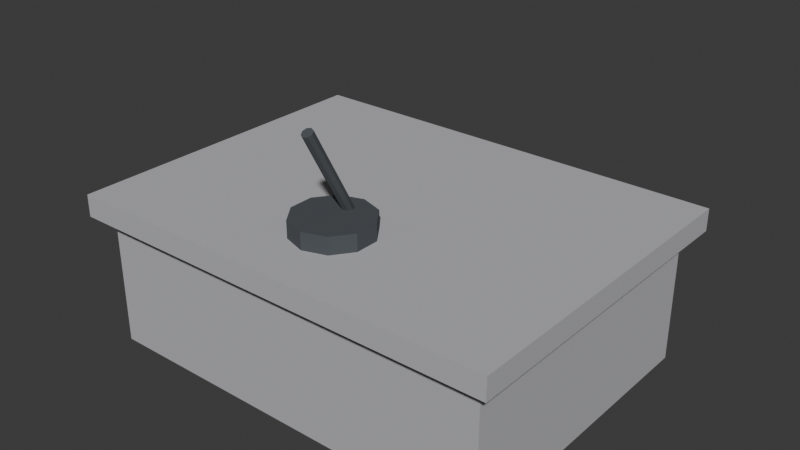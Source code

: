 # Source: subpen.blend  (saved by Blender 4.5.92; exported with 4.5.12 LTS)
import bpy
from mathutils import Matrix  # noqa: F401  (used for matrix-valued properties, if any)

bpy.ops.wm.read_factory_settings(use_empty=True)
scene = bpy.context.scene
scene.name = 'Scene'

# ---- collections
col_collection = bpy.data.collections.new('Collection'); scene.collection.children.link(col_collection)

# ---- materials (node trees are filled in below, after node groups)
mat_subpen_conc = bpy.data.materials.new('subpen_conc')
mat_subpen_dark = bpy.data.materials.new('subpen_dark')

# ---- material node trees
mat_subpen_conc.use_nodes = True; mat_subpen_conc.node_tree.nodes.clear()
_N = mat_subpen_conc.node_tree.nodes; _L = mat_subpen_conc.node_tree.links
n0 = _N.new('ShaderNodeBsdfPrincipled'); n0.name = 'Principled BSDF'; n0.location = (-200, 100)
n0.inputs[0].default_value = (0.48, 0.48, 0.5, 1.0)
n0.inputs[2].default_value = 0.95
n1 = _N.new('ShaderNodeOutputMaterial'); n1.name = 'Material Output'; n1.location = (200, 100)
_L.new(n0.outputs[0], n1.inputs[0])
n1.is_active_output = True
mat_subpen_dark.use_nodes = True; mat_subpen_dark.node_tree.nodes.clear()
_N = mat_subpen_dark.node_tree.nodes; _L = mat_subpen_dark.node_tree.links
n0 = _N.new('ShaderNodeBsdfPrincipled'); n0.name = 'Principled BSDF'; n0.location = (-200, 100)
n0.inputs[0].default_value = (0.07, 0.08, 0.09, 1.0)
n0.inputs[2].default_value = 0.85
n1 = _N.new('ShaderNodeOutputMaterial'); n1.name = 'Material Output'; n1.location = (200, 100)
_L.new(n0.outputs[0], n1.inputs[0])
n1.is_active_output = True

# ---- world
world_world = bpy.data.worlds.new('World'); scene.world = world_world
world_world.use_nodes = True; world_world.node_tree.nodes.clear()
_N = world_world.node_tree.nodes; _L = world_world.node_tree.links
n0 = _N.new('ShaderNodeOutputWorld'); n0.name = 'World Output'; n0.location = (200, 100)
n1 = _N.new('ShaderNodeBackground'); n1.name = 'Background'; n1.location = (-200, 100)
n1.inputs[0].default_value = (0.05088, 0.05088, 0.05088, 1.0)
_L.new(n1.outputs[0], n0.inputs[0])
n0.is_active_output = True
world_world.color = (0.05088, 0.05088, 0.05088)
world_world.sun_shadow_jitter_overblur = 0.0

# ---- meshes
me_cube = bpy.data.meshes.new('Cube')
me_cube.from_pydata([(-0.5, -0.5, -0.5), (-0.5, -0.5, 0.5), (-0.5, 0.5, -0.5), (-0.5, 0.5, 0.5), (0.5, -0.5, -0.5), (0.5, -0.5, 0.5), (0.5, 0.5, -0.5), (0.5, 0.5, 0.5), (-0.5385, -0.5526, 0.4882), (-0.5385, -0.5526, 0.6529), (-0.5385, 0.5526, 0.4882), (-0.5385, 0.5526, 0.6529), (0.5385, -0.5526, 0.4882), (0.5385, -0.5526, 0.6529), (0.5385, 0.5526, 0.4882), (0.5385, 0.5526, 0.6529), (-0.3846, 0.4211, -0.5), (-0.3846, 0.4211, 0.1471), (-0.3846, 0.6053, -0.5), (-0.3846, 0.6053, 0.1471), (-0.1154, 0.4211, -0.5), (-0.1154, 0.4211, 0.1471), (-0.1154, 0.6053, -0.5), (-0.1154, 0.6053, 0.1471), (0.1154, 0.4211, -0.5), (0.1154, 0.4211, 0.1471), (0.1154, 0.6053, -0.5), (0.1154, 0.6053, 0.1471), (0.3846, 0.4211, -0.5), (0.3846, 0.4211, 0.1471), (0.3846, 0.6053, -0.5), (0.3846, 0.6053, 0.1471), (0.0, -0.1316, 0.6324), (0.0, -0.1316, 0.7794), (0.05652, -0.1567, 0.6324), (0.05652, -0.1567, 0.7794), (0.09145, -0.2225, 0.6324), (0.09145, -0.2225, 0.7794), (0.09145, -0.3038, 0.6324), (0.09145, -0.3038, 0.7794), (0.05652, -0.3696, 0.6324), (0.05652, -0.3696, 0.7794), (0.0, -0.3947, 0.6324), (0.0, -0.3947, 0.7794), (-0.05652, -0.3696, 0.6324), (-0.05652, -0.3696, 0.7794), (-0.09145, -0.3038, 0.6324), (-0.09145, -0.3038, 0.7794), (-0.09145, -0.2225, 0.6324), (-0.09145, -0.2225, 0.7794), (-0.05652, -0.1567, 0.6324), (-0.05652, -0.1567, 0.7794), (0.0, -0.1587, 0.6878), (0.0, -0.3353, 1.411), (0.009519, -0.1634, 0.682), (0.009519, -0.34, 1.405), (0.01346, -0.1748, 0.6681), (0.01346, -0.3515, 1.391), (0.009519, -0.1863, 0.6541), (0.009519, -0.3629, 1.377), (0.0, -0.191, 0.6483), (0.0, -0.3676, 1.371), (-0.009519, -0.1863, 0.6541), (-0.009519, -0.3629, 1.377), (-0.01346, -0.1748, 0.6681), (-0.01346, -0.3515, 1.391), (-0.009519, -0.1634, 0.682), (-0.009519, -0.34, 1.405)], [], [(0, 1, 3, 2), (2, 3, 7, 6), (6, 7, 5, 4), (4, 5, 1, 0), (2, 6, 4, 0), (7, 3, 1, 5), (8, 9, 11, 10), (10, 11, 15, 14), (14, 15, 13, 12), (12, 13, 9, 8), (10, 14, 12, 8), (15, 11, 9, 13), (16, 17, 19, 18), (18, 19, 23, 22), (22, 23, 21, 20), (20, 21, 17, 16), (18, 22, 20, 16), (23, 19, 17, 21), (24, 25, 27, 26), (26, 27, 31, 30), (30, 31, 29, 28), (28, 29, 25, 24), (26, 30, 28, 24), (31, 27, 25, 29), (32, 33, 35, 34), (34, 35, 37, 36), (36, 37, 39, 38), (38, 39, 41, 40), (40, 41, 43, 42), (42, 43, 45, 44), (44, 45, 47, 46), (46, 47, 49, 48), (35, 33, 51, 49, 47, 45, 43, 41, 39, 37), (48, 49, 51, 50), (50, 51, 33, 32), (32, 34, 36, 38, 40, 42, 44, 46, 48, 50), (52, 53, 55, 54), (54, 55, 57, 56), (56, 57, 59, 58), (58, 59, 61, 60), (60, 61, 63, 62), (62, 63, 65, 64), (55, 53, 67, 65, 63, 61, 59, 57), (64, 65, 67, 66), (66, 67, 53, 52), (52, 54, 56, 58, 60, 62, 64, 66)])
me_cube.polygons.foreach_set('material_index', [0, 0, 0, 0, 0, 0, 0, 0, 0, 0, 0, 0, 1, 1, 1, 1, 1, 1, 1, 1, 1, 1, 1, 1, 1, 1, 1, 1, 1, 1, 1, 1, 1, 1, 1, 1, 1, 1, 1, 1, 1, 1, 1, 1, 1, 1])
_uv = me_cube.uv_layers.new(name='UVMap')
_uv.uv.foreach_set('vector', [0.375, 0.0, 0.625, 0.0, 0.625, 0.25, 0.375, 0.25, 0.375, 0.25, 0.625, 0.25, 0.625, 0.5, 0.375, 0.5, 0.375, 0.5, 0.625, 0.5, 0.625, 0.75, 0.375, 0.75, 0.375, 0.75, 0.625, 0.75, 0.625, 1.0, 0.375, 1.0, 0.125, 0.5, 0.375, 0.5, 0.375, 0.75, 0.125, 0.75, 0.625, 0.5, 0.875, 0.5, 0.875, 0.75, 0.625, 0.75, 0.375, 0.0, 0.625, 0.0, 0.625, 0.25, 0.375, 0.25, 0.375, 0.25, 0.625, 0.25, 0.625, 0.5, 0.375, 0.5, 0.375, 0.5, 0.625, 0.5, 0.625, 0.75, 0.375, 0.75, 0.375, 0.75, 0.625, 0.75, 0.625, 1.0, 0.375, 1.0, 0.125, 0.5, 0.375, 0.5, 0.375, 0.75, 0.125, 0.75, 0.625, 0.5, 0.875, 0.5, 0.875, 0.75, 0.625, 0.75, 0.375, 0.0, 0.625, 0.0, 0.625, 0.25, 0.375, 0.25, 0.375, 0.25, 0.625, 0.25, 0.625, 0.5, 0.375, 0.5, 0.375, 0.5, 0.625, 0.5, 0.625, 0.75, 0.375, 0.75, 0.375, 0.75, 0.625, 0.75, 0.625, 1.0, 0.375, 1.0, 0.125, 0.5, 0.375, 0.5, 0.375, 0.75, 0.125, 0.75, 0.625, 0.5, 0.875, 0.5, 0.875, 0.75, 0.625, 0.75, 0.375, 0.0, 0.625, 0.0, 0.625, 0.25, 0.375, 0.25, 0.375, 0.25, 0.625, 0.25, 0.625, 0.5, 0.375, 0.5, 0.375, 0.5, 0.625, 0.5, 0.625, 0.75, 0.375, 0.75, 0.375, 0.75, 0.625, 0.75, 0.625, 1.0, 0.375, 1.0, 0.125, 0.5, 0.375, 0.5, 0.375, 0.75, 0.125, 0.75, 0.625, 0.5, 0.875, 0.5, 0.875, 0.75, 0.625, 0.75, 1.0, 0.5, 1.0, 1.0, 0.9, 1.0, 0.9, 0.5, 0.9, 0.5, 0.9, 1.0, 0.8, 1.0, 0.8, 0.5, 0.8, 0.5, 0.8, 1.0, 0.7, 1.0, 0.7, 0.5, 0.7, 0.5, 0.7, 1.0, 0.6, 1.0, 0.6, 0.5, 0.6, 0.5, 0.6, 1.0, 0.5, 1.0, 0.5, 0.5, 0.5, 0.5, 0.5, 1.0, 0.4, 1.0, 0.4, 0.5, 0.4, 0.5, 0.4, 1.0, 0.3, 1.0, 0.3, 0.5, 0.3, 0.5, 0.3, 1.0, 0.2, 1.0, 0.2, 0.5, 0.3911, 0.4442, 0.25, 0.49, 0.1089, 0.4442, 0.02175, 0.3242, 0.02175, 0.1758, 0.1089, 0.05584, 0.25, 0.01, 0.3911, 0.05584, 0.4783, 0.1758, 0.4783, 0.3242, 0.2, 0.5, 0.2, 1.0, 0.1, 1.0, 0.1, 0.5, 0.1, 0.5, 0.1, 1.0, -7.451e-08, 1.0, -7.451e-08, 0.5, 0.75, 0.49, 0.8911, 0.4442, 0.9783, 0.3242, 0.9783, 0.1758, 0.8911, 0.05584, 0.75, 0.01, 0.6089, 0.05584, 0.5217, 0.1758, 0.5217, 0.3242, 0.6089, 0.4442, 1.0, 0.5, 1.0, 1.0, 0.875, 1.0, 0.875, 0.5, 0.875, 0.5, 0.875, 1.0, 0.75, 1.0, 0.75, 0.5, 0.75, 0.5, 0.75, 1.0, 0.625, 1.0, 0.625, 0.5, 0.625, 0.5, 0.625, 1.0, 0.5, 1.0, 0.5, 0.5, 0.5, 0.5, 0.5, 1.0, 0.375, 1.0, 0.375, 0.5, 0.375, 0.5, 0.375, 1.0, 0.25, 1.0, 0.25, 0.5, 0.4197, 0.4197, 0.25, 0.49, 0.08029, 0.4197, 0.01, 0.25, 0.08029, 0.08029, 0.25, 0.01, 0.4197, 0.08029, 0.49, 0.25, 0.25, 0.5, 0.25, 1.0, 0.125, 1.0, 0.125, 0.5, 0.125, 0.5, 0.125, 1.0, 0.0, 1.0, 0.0, 0.5, 0.75, 0.49, 0.9197, 0.4197, 0.99, 0.25, 0.9197, 0.08029, 0.75, 0.01, 0.5803, 0.08029, 0.51, 0.25, 0.5803, 0.4197])
me_cube.materials.append(mat_subpen_conc)
me_cube.materials.append(mat_subpen_dark)
me_cube.update()

# ---- objects
ob_subpen = bpy.data.objects.new('subpen', me_cube)

# ---- transforms, parenting, visibility, modifiers, constraints
ob_subpen.location = (0.0, 0.0, 0.85)
ob_subpen.scale = (5.2, 3.8, 1.7)

# ---- collection membership
col_collection.objects.link(ob_subpen)

# ---- scene / render settings (as saved in the file)
scene.frame_start = 1; scene.frame_end = 250; scene.frame_set(1)
scene.render.engine = 'BLENDER_EEVEE_NEXT'
bpy.context.view_layer.update()

# ---- added for rendering (the .blend has no active camera and no usable light): camera, sun
cam_auto = bpy.data.cameras.new('AutoCamera')
cam_auto.lens = 50.0
cam_auto.sensor_width = 36.0
cam_auto.clip_end = 1000.0
ob_auto_camera = bpy.data.objects.new('AutoCamera', cam_auto)
scene.collection.objects.link(ob_auto_camera)
ob_auto_camera.location = (7.24213, -8.59056, 7.41764)
ob_auto_camera.rotation_euler = (1.09748, -7.21219e-08, 0.694738)
scene.camera = ob_auto_camera
light_auto_sun = bpy.data.lights.new('AutoSun', 'SUN')
light_auto_sun.energy = 3.0
light_auto_sun.angle = 0.0523599
ob_auto_sun = bpy.data.objects.new('AutoSun', light_auto_sun)
scene.collection.objects.link(ob_auto_sun)
ob_auto_sun.rotation_euler = (0.872665, 0.174533, 0.523599)
bpy.context.view_layer.update()
